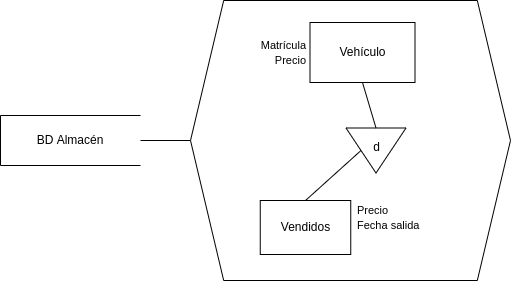

The diagram above was exported from draw.io. Its source (the exported page's mxGraphModel, read from the mxfile embedded in the PNG):
<mxGraphModel dx="963" dy="532" grid="1" gridSize="10" guides="1" tooltips="1" connect="1" arrows="1" fold="1" page="1" pageScale="1" pageWidth="827" pageHeight="1169" math="0" shadow="0">
  <root>
    <mxCell id="0" />
    <mxCell id="1" parent="0" />
    <mxCell id="pm__GgqUqmZSkci7pn9I-1" value="BD Almacén" style="shape=partialRectangle;whiteSpace=wrap;html=1;bottom=1;right=0;left=1;top=1;fillColor=none;routingCenterX=-0.5;rotation=0;" parent="1" vertex="1">
      <mxGeometry x="30" y="175" width="140" height="50" as="geometry" />
    </mxCell>
    <mxCell id="pm__GgqUqmZSkci7pn9I-2" value="" style="verticalLabelPosition=bottom;verticalAlign=top;html=1;shape=hexagon;perimeter=hexagonPerimeter2;arcSize=6;size=0.1037037037037037;" parent="1" vertex="1">
      <mxGeometry x="220" y="60" width="320" height="280" as="geometry" />
    </mxCell>
    <mxCell id="pm__GgqUqmZSkci7pn9I-3" value="Vehículo" style="rounded=0;whiteSpace=wrap;html=1;" parent="1" vertex="1">
      <mxGeometry x="339.5" y="82" width="105" height="60" as="geometry" />
    </mxCell>
    <mxCell id="pm__GgqUqmZSkci7pn9I-4" value="" style="endArrow=none;html=1;rounded=0;entryX=0;entryY=0.5;entryDx=0;entryDy=0;" parent="1" source="pm__GgqUqmZSkci7pn9I-1" target="pm__GgqUqmZSkci7pn9I-2" edge="1">
      <mxGeometry width="50" height="50" relative="1" as="geometry">
        <mxPoint x="191" y="112" as="sourcePoint" />
        <mxPoint x="341" y="232" as="targetPoint" />
      </mxGeometry>
    </mxCell>
    <mxCell id="pm__GgqUqmZSkci7pn9I-15" value="&lt;span style=&quot;font-size: 11px;&quot;&gt;Matrícula&lt;br&gt;Precio&lt;br&gt;&lt;/span&gt;" style="text;html=1;align=right;verticalAlign=middle;resizable=0;points=[];autosize=1;strokeColor=none;fillColor=none;" parent="1" vertex="1">
      <mxGeometry x="266.5" y="92" width="70" height="40" as="geometry" />
    </mxCell>
    <mxCell id="0MHc-oGrLTlpy7u9WSQc-1" value="Vendidos" style="rounded=0;whiteSpace=wrap;html=1;" vertex="1" parent="1">
      <mxGeometry x="289.75" y="260" width="90.5" height="54" as="geometry" />
    </mxCell>
    <mxCell id="0MHc-oGrLTlpy7u9WSQc-2" value="&lt;font style=&quot;font-size: 11px;&quot;&gt;Precio&lt;br&gt;Fecha salida&lt;/font&gt;" style="text;html=1;align=left;verticalAlign=middle;resizable=0;points=[];autosize=1;strokeColor=none;fillColor=none;" vertex="1" parent="1">
      <mxGeometry x="385" y="257" width="90" height="40" as="geometry" />
    </mxCell>
    <mxCell id="0MHc-oGrLTlpy7u9WSQc-3" value="" style="triangle;whiteSpace=wrap;html=1;rotation=90;" vertex="1" parent="1">
      <mxGeometry x="383" y="180" width="45" height="60" as="geometry" />
    </mxCell>
    <mxCell id="0MHc-oGrLTlpy7u9WSQc-4" value="d" style="text;html=1;align=center;verticalAlign=middle;resizable=0;points=[];autosize=1;strokeColor=none;fillColor=none;" vertex="1" parent="1">
      <mxGeometry x="390.5" y="192" width="30" height="30" as="geometry" />
    </mxCell>
    <mxCell id="0MHc-oGrLTlpy7u9WSQc-5" value="" style="endArrow=none;html=1;rounded=0;fontSize=11;exitX=0;exitY=0.5;exitDx=0;exitDy=0;entryX=0.5;entryY=1;entryDx=0;entryDy=0;" edge="1" parent="1" source="0MHc-oGrLTlpy7u9WSQc-3" target="pm__GgqUqmZSkci7pn9I-3">
      <mxGeometry width="50" height="50" relative="1" as="geometry">
        <mxPoint x="270" y="290" as="sourcePoint" />
        <mxPoint x="400" y="140" as="targetPoint" />
      </mxGeometry>
    </mxCell>
    <mxCell id="0MHc-oGrLTlpy7u9WSQc-6" value="" style="endArrow=none;html=1;rounded=0;fontSize=11;entryX=0.5;entryY=1;entryDx=0;entryDy=0;exitX=0.5;exitY=0;exitDx=0;exitDy=0;" edge="1" parent="1" source="0MHc-oGrLTlpy7u9WSQc-1" target="0MHc-oGrLTlpy7u9WSQc-3">
      <mxGeometry width="50" height="50" relative="1" as="geometry">
        <mxPoint x="270" y="290" as="sourcePoint" />
        <mxPoint x="320" y="240" as="targetPoint" />
      </mxGeometry>
    </mxCell>
  </root>
</mxGraphModel>